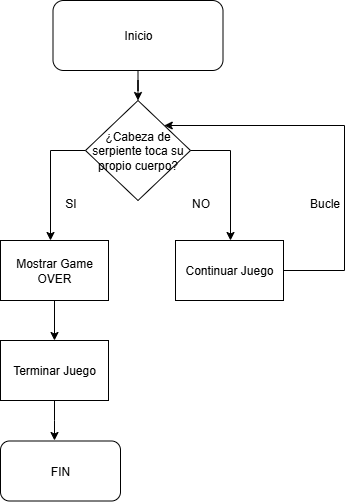

The diagram above was exported from draw.io. Its source (the exported page's mxGraphModel, read from the mxfile embedded in the PNG):
<mxGraphModel dx="1213" dy="679" grid="1" gridSize="10" guides="1" tooltips="1" connect="1" arrows="1" fold="1" page="1" pageScale="1" pageWidth="827" pageHeight="1169" math="0" shadow="0">
  <root>
    <mxCell id="0" />
    <mxCell id="1" parent="0" />
    <mxCell id="4mQLRQYgv3p6jrCn5obD-2" value="" style="edgeStyle=orthogonalEdgeStyle;rounded=0;orthogonalLoop=1;jettySize=auto;html=1;" edge="1" parent="1" source="4mQLRQYgv3p6jrCn5obD-3" target="4mQLRQYgv3p6jrCn5obD-4">
      <mxGeometry relative="1" as="geometry" />
    </mxCell>
    <mxCell id="4mQLRQYgv3p6jrCn5obD-3" value="Inicio" style="rounded=1;whiteSpace=wrap;html=1;" vertex="1" parent="1">
      <mxGeometry x="252.5" y="80" width="170" height="70" as="geometry" />
    </mxCell>
    <mxCell id="4mQLRQYgv3p6jrCn5obD-4" value="¿Cabeza de serpiente toca su propio cuerpo?" style="rhombus;whiteSpace=wrap;html=1;" vertex="1" parent="1">
      <mxGeometry x="285" y="180" width="105" height="100" as="geometry" />
    </mxCell>
    <mxCell id="4mQLRQYgv3p6jrCn5obD-5" value="" style="endArrow=classic;html=1;rounded=0;exitX=0;exitY=0.5;exitDx=0;exitDy=0;" edge="1" parent="1" source="4mQLRQYgv3p6jrCn5obD-4">
      <mxGeometry width="50" height="50" relative="1" as="geometry">
        <mxPoint x="245" y="280" as="sourcePoint" />
        <mxPoint x="250" y="320" as="targetPoint" />
        <Array as="points">
          <mxPoint x="250" y="230" />
        </Array>
      </mxGeometry>
    </mxCell>
    <mxCell id="4mQLRQYgv3p6jrCn5obD-6" value="" style="endArrow=classic;html=1;rounded=0;" edge="1" parent="1">
      <mxGeometry width="50" height="50" relative="1" as="geometry">
        <mxPoint x="390" y="230" as="sourcePoint" />
        <mxPoint x="430" y="320" as="targetPoint" />
        <Array as="points">
          <mxPoint x="430" y="230" />
        </Array>
      </mxGeometry>
    </mxCell>
    <mxCell id="4mQLRQYgv3p6jrCn5obD-7" value="SI" style="text;html=1;align=center;verticalAlign=middle;resizable=0;points=[];autosize=1;strokeColor=none;fillColor=none;" vertex="1" parent="1">
      <mxGeometry x="255" y="268" width="30" height="30" as="geometry" />
    </mxCell>
    <mxCell id="4mQLRQYgv3p6jrCn5obD-8" value="NO" style="text;html=1;align=center;verticalAlign=middle;resizable=0;points=[];autosize=1;strokeColor=none;fillColor=none;" vertex="1" parent="1">
      <mxGeometry x="380" y="268" width="40" height="30" as="geometry" />
    </mxCell>
    <mxCell id="4mQLRQYgv3p6jrCn5obD-9" value="" style="edgeStyle=orthogonalEdgeStyle;rounded=0;orthogonalLoop=1;jettySize=auto;html=1;" edge="1" parent="1" source="4mQLRQYgv3p6jrCn5obD-10" target="4mQLRQYgv3p6jrCn5obD-14">
      <mxGeometry relative="1" as="geometry" />
    </mxCell>
    <mxCell id="4mQLRQYgv3p6jrCn5obD-10" value="Mostrar Game OVER" style="rounded=0;whiteSpace=wrap;html=1;" vertex="1" parent="1">
      <mxGeometry x="200" y="320" width="108" height="60" as="geometry" />
    </mxCell>
    <mxCell id="4mQLRQYgv3p6jrCn5obD-11" value="" style="edgeStyle=orthogonalEdgeStyle;rounded=0;orthogonalLoop=1;jettySize=auto;html=1;entryX=1;entryY=0;entryDx=0;entryDy=0;" edge="1" parent="1" source="4mQLRQYgv3p6jrCn5obD-12" target="4mQLRQYgv3p6jrCn5obD-4">
      <mxGeometry relative="1" as="geometry">
        <mxPoint x="544" y="250" as="targetPoint" />
        <Array as="points">
          <mxPoint x="544" y="350" />
          <mxPoint x="544" y="205" />
        </Array>
      </mxGeometry>
    </mxCell>
    <mxCell id="4mQLRQYgv3p6jrCn5obD-12" value="Continuar Juego" style="rounded=0;whiteSpace=wrap;html=1;" vertex="1" parent="1">
      <mxGeometry x="375" y="320" width="108" height="60" as="geometry" />
    </mxCell>
    <mxCell id="4mQLRQYgv3p6jrCn5obD-13" value="" style="edgeStyle=orthogonalEdgeStyle;rounded=0;orthogonalLoop=1;jettySize=auto;html=1;" edge="1" parent="1" source="4mQLRQYgv3p6jrCn5obD-14">
      <mxGeometry relative="1" as="geometry">
        <mxPoint x="254" y="520" as="targetPoint" />
      </mxGeometry>
    </mxCell>
    <mxCell id="4mQLRQYgv3p6jrCn5obD-14" value="Terminar Juego" style="rounded=0;whiteSpace=wrap;html=1;" vertex="1" parent="1">
      <mxGeometry x="200" y="420" width="108" height="60" as="geometry" />
    </mxCell>
    <mxCell id="4mQLRQYgv3p6jrCn5obD-15" value="FIN" style="rounded=1;whiteSpace=wrap;html=1;" vertex="1" parent="1">
      <mxGeometry x="200" y="520.5" width="120" height="60" as="geometry" />
    </mxCell>
    <mxCell id="4mQLRQYgv3p6jrCn5obD-16" value="Bucle" style="text;html=1;align=center;verticalAlign=middle;resizable=0;points=[];autosize=1;strokeColor=none;fillColor=none;" vertex="1" parent="1">
      <mxGeometry x="499" y="268" width="50" height="30" as="geometry" />
    </mxCell>
  </root>
</mxGraphModel>